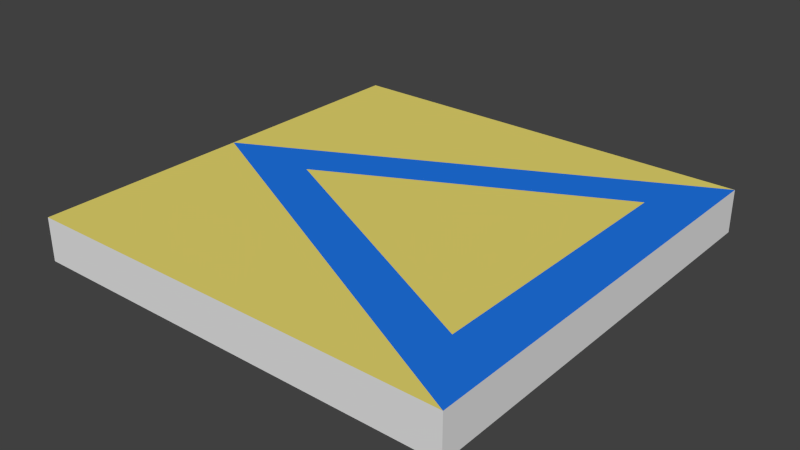 # Source: TypeChanger_FireWater.blend  (saved by Blender 2.63.0; exported with 4.5.12 LTS)
import bpy
from mathutils import Matrix  # noqa: F401  (used for matrix-valued properties, if any)

bpy.ops.wm.read_factory_settings(use_empty=True)
scene = bpy.context.scene
scene.name = 'Scene'

# ---- collections
col_collection_1 = bpy.data.collections.new('Collection 1'); scene.collection.children.link(col_collection_1)

# ---- materials (node trees are filled in below, after node groups)
mat_floor = bpy.data.materials.new('Floor')
mat_floor.alpha_threshold = 0.0
mat_floor.use_transparent_shadow = False
mat_floor.diffuse_color = (0.8, 0.6897, 0.1567, 1.0)
mat_floor.specular_color = (1.0, 0.9301, 0.6124)
mat_floor.roughness = 0.5
mat_floor.line_color = (0.0, 0.0, 0.0, 1.0)
mat_wall = bpy.data.materials.new('Wall')
mat_wall.alpha_threshold = 0.0
mat_wall.use_transparent_shadow = False
mat_wall.roughness = 0.5
mat_wall.line_color = (0.0, 0.0, 0.0, 1.0)
mat_typechanger = bpy.data.materials.new('TypeChanger')
mat_typechanger.alpha_threshold = 0.0
mat_typechanger.use_transparent_shadow = False
mat_typechanger.diffuse_color = (0.015, 0.1824, 0.8, 1.0)
mat_typechanger.roughness = 0.5
mat_typechanger.line_color = (0.0, 0.0, 0.0, 1.0)

# ---- material node trees

# ---- world
world_world = bpy.data.worlds.new('World'); scene.world = world_world
world_world.color = (0.05088, 0.05088, 0.05088)
world_world.use_sun_shadow = False
world_world.sun_shadow_jitter_overblur = 0.0
world_world.cycles.sampling_method = 'MANUAL'
world_world.cycles.sample_map_resolution = 256

# ---- meshes
me_typechangerfw = bpy.data.meshes.new('TypeChangerFW')
me_typechangerfw.from_pydata([(0.5, -0.5, 0.0), (-0.5, -0.5, 0.0), (0.5, 0.5, 0.0), (-0.5, 0.5, 0.0), (0.5, -0.5, -0.1), (-0.5, -0.5, -0.1), (0.5, 0.5, -0.1), (-0.5, 0.5, -0.1), (-0.5, 0.0, 0.0), (0.3832, -0.3248, 0.0), (0.3832, 0.3248, 0.0), (-0.2664, 0.0, 0.0)], [], [(0, 4, 6, 2), (4, 0, 1, 5), (2, 6, 7, 3), (3, 7, 5, 1, 8), (11, 10, 9), (0, 8, 1), (8, 2, 3), (0, 9, 10, 2), (9, 0, 8, 11), (2, 10, 11, 8)])
me_typechangerfw.polygons.foreach_set('material_index', [1, 1, 1, 1, 0, 0, 0, 2, 2, 2])
_uv = me_typechangerfw.uv_layers.new(name='UVMap')
_uv.uv.foreach_set('vector', [-0.0001538, 1.0, -0.0001538, 0.9, 1.0, 0.9, 1.0, 1.0, -0.0001538, 0.1, -0.0001538, -3.083e-05, 1.0, -3.056e-05, 1.0, 0.1, 1.0, 1.0, 1.0, 0.9, -0.0001538, 0.9, -0.0001538, 1.0, -0.0001538, -3.083e-05, -0.0001538, 0.1, 1.0, 0.1, 1.0, -3.056e-05, 0.5, -3.07e-05, 0.0, 0.0, 1.0, 1.0, 0.0, 0.0, 0.0, 0.0, 1.0, -3.056e-05, -0.0001538, -3.083e-05, 0.0, 0.0, -0.0001538, 1.0, 0.5, -3.07e-05, 0.0, 0.0, 1.0, 1.0, 0.0, 0.0, 1.0, 1.0, 0.0, 0.0, 0.0, 0.0, 0.0, 0.0, 0.0, 0.0, 0.0, 0.0, 0.0, 0.0, 0.0, 0.0, 0.0, 0.0])
me_typechangerfw.materials.append(mat_floor)
me_typechangerfw.materials.append(mat_wall)
me_typechangerfw.materials.append(mat_typechanger)
me_typechangerfw.use_remesh_preserve_volume = False
me_typechangerfw.use_remesh_preserve_attributes = False
me_typechangerfw.use_mirror_vertex_groups = False
me_typechangerfw.update()

# ---- objects
ob_typechangerfw = bpy.data.objects.new('TypeChangerFW', me_typechangerfw)

# ---- transforms, parenting, visibility, modifiers, constraints
ob_typechangerfw.location = (0.0, 0.0, 0.0)
ob_typechangerfw.lineart.crease_threshold = 0.0

# ---- collection membership
col_collection_1.objects.link(ob_typechangerfw)

# ---- scene / render settings (as saved in the file)
scene.frame_start = 2; scene.frame_end = 250; scene.frame_set(2)
scene.render.engine = 'BLENDER_EEVEE_NEXT'
scene.render.image_settings.color_mode = 'RGB'
scene.render.image_settings.compression = 90
scene.render.resolution_percentage = 50
scene.render.dither_intensity = 0.0
scene.render.bake_margin = 2
scene.render.bake_bias = 0.0
scene.cycles.use_denoising = False
scene.cycles.samples = 10
scene.cycles.sampling_pattern = 'TABULATED_SOBOL'
scene.cycles.light_sampling_threshold = 0.0
scene.cycles.use_adaptive_sampling = False
scene.cycles.use_light_tree = False
scene.cycles.blur_glossy = 0.0
scene.cycles.volume_bounces = 1
scene.cycles.pixel_filter_type = 'GAUSSIAN'
scene.cycles.sample_clamp_indirect = 0.0
scene.view_settings.view_transform = 'Standard'
bpy.context.view_layer.update()

# ---- added for rendering (the .blend has no active camera and no usable light): camera, sun
cam_auto = bpy.data.cameras.new('AutoCamera')
cam_auto.lens = 50.0
cam_auto.sensor_width = 36.0
cam_auto.clip_end = 1000.0
ob_auto_camera = bpy.data.objects.new('AutoCamera', cam_auto)
scene.collection.objects.link(ob_auto_camera)
ob_auto_camera.location = (1.31173, -1.57408, 0.999386)
ob_auto_camera.rotation_euler = (1.09748, -7.21219e-08, 0.694738)
scene.camera = ob_auto_camera
light_auto_sun = bpy.data.lights.new('AutoSun', 'SUN')
light_auto_sun.energy = 3.0
light_auto_sun.angle = 0.0523599
ob_auto_sun = bpy.data.objects.new('AutoSun', light_auto_sun)
scene.collection.objects.link(ob_auto_sun)
ob_auto_sun.rotation_euler = (0.872665, 0.174533, 0.523599)
bpy.context.view_layer.update()
